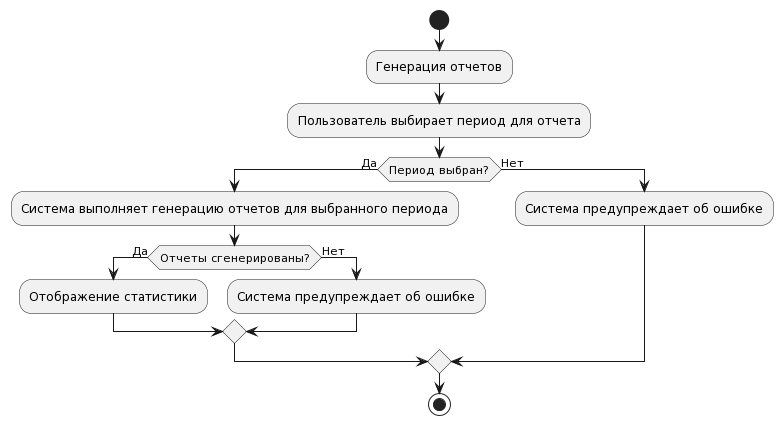

The diagram above was rendered by PlantUML. Its source (embedded in the PNG):
@startuml
start
:Генерация отчетов;
:Пользователь выбирает период для отчета;
if (Период выбран?) then (Да)
  :Система выполняет генерацию отчетов для выбранного периода;
  if (Отчеты сгенерированы?) then (Да)
    :Отображение статистики;
  else (Нет)
    :Система предупреждает об ошибке;
  endif
else (Нет)
  :Система предупреждает об ошибке;
endif
stop
@enduml